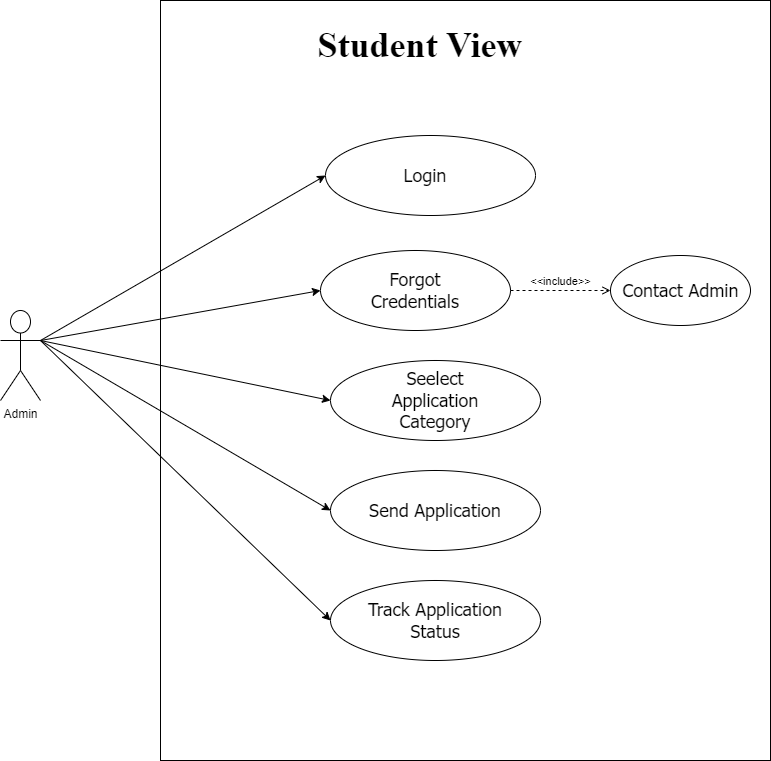

The diagram above was exported from draw.io. Its source (the exported page's mxGraphModel, read from the mxfile embedded in the PNG):
<mxGraphModel dx="299" dy="142" grid="1" gridSize="10" guides="1" tooltips="1" connect="1" arrows="1" fold="1" page="1" pageScale="1" pageWidth="850" pageHeight="1100" math="0" shadow="0">
  <root>
    <mxCell id="0" />
    <mxCell id="1" parent="0" />
    <mxCell id="gKYFlSOkvzc04gAxkFLl-1" value="" style="rounded=0;whiteSpace=wrap;html=1;" vertex="1" parent="1">
      <mxGeometry x="410" y="130" width="610" height="760" as="geometry" />
    </mxCell>
    <mxCell id="gKYFlSOkvzc04gAxkFLl-2" value="" style="group" vertex="1" connectable="0" parent="1">
      <mxGeometry x="575" y="265" width="210" height="80" as="geometry" />
    </mxCell>
    <mxCell id="gKYFlSOkvzc04gAxkFLl-3" value="" style="ellipse;whiteSpace=wrap;html=1;" vertex="1" parent="gKYFlSOkvzc04gAxkFLl-2">
      <mxGeometry width="210" height="80" as="geometry" />
    </mxCell>
    <mxCell id="gKYFlSOkvzc04gAxkFLl-4" value="&lt;font face=&quot;Tahoma&quot; style=&quot;font-size: 18px;&quot;&gt;Login&lt;/font&gt;" style="text;html=1;align=center;verticalAlign=middle;whiteSpace=wrap;rounded=0;" vertex="1" parent="gKYFlSOkvzc04gAxkFLl-2">
      <mxGeometry x="70" y="25" width="60" height="30" as="geometry" />
    </mxCell>
    <mxCell id="gKYFlSOkvzc04gAxkFLl-5" value="" style="group" vertex="1" connectable="0" parent="1">
      <mxGeometry x="580" y="490" width="210" height="80" as="geometry" />
    </mxCell>
    <mxCell id="gKYFlSOkvzc04gAxkFLl-6" value="" style="ellipse;whiteSpace=wrap;html=1;" vertex="1" parent="gKYFlSOkvzc04gAxkFLl-5">
      <mxGeometry width="210" height="80" as="geometry" />
    </mxCell>
    <mxCell id="gKYFlSOkvzc04gAxkFLl-7" value="&lt;font face=&quot;Tahoma&quot; style=&quot;font-size: 18px;&quot;&gt;Seelect Application Category&lt;/font&gt;" style="text;html=1;align=center;verticalAlign=middle;whiteSpace=wrap;rounded=0;" vertex="1" parent="gKYFlSOkvzc04gAxkFLl-5">
      <mxGeometry x="35" y="10" width="140" height="60" as="geometry" />
    </mxCell>
    <mxCell id="gKYFlSOkvzc04gAxkFLl-8" value="Admin" style="shape=umlActor;verticalLabelPosition=bottom;verticalAlign=top;html=1;outlineConnect=0;" vertex="1" parent="1">
      <mxGeometry x="250" y="440" width="40" height="90" as="geometry" />
    </mxCell>
    <mxCell id="gKYFlSOkvzc04gAxkFLl-9" value="" style="endArrow=classic;html=1;rounded=0;exitX=1;exitY=0.3333333333333333;exitDx=0;exitDy=0;exitPerimeter=0;entryX=0;entryY=0.5;entryDx=0;entryDy=0;" edge="1" parent="1" source="gKYFlSOkvzc04gAxkFLl-8" target="gKYFlSOkvzc04gAxkFLl-3">
      <mxGeometry width="50" height="50" relative="1" as="geometry">
        <mxPoint x="305" y="705" as="sourcePoint" />
        <mxPoint x="575" y="265" as="targetPoint" />
      </mxGeometry>
    </mxCell>
    <mxCell id="gKYFlSOkvzc04gAxkFLl-10" value="&lt;font face=&quot;Times New Roman&quot; style=&quot;font-size: 36px;&quot;&gt;&lt;b style=&quot;&quot;&gt;Student View&lt;/b&gt;&lt;/font&gt;" style="text;html=1;align=center;verticalAlign=middle;whiteSpace=wrap;rounded=0;" vertex="1" parent="1">
      <mxGeometry x="450" y="150" width="440" height="50" as="geometry" />
    </mxCell>
    <mxCell id="gKYFlSOkvzc04gAxkFLl-11" value="" style="endArrow=classic;html=1;rounded=0;exitX=1;exitY=0.3333333333333333;exitDx=0;exitDy=0;exitPerimeter=0;entryX=0;entryY=0.5;entryDx=0;entryDy=0;" edge="1" parent="1" source="gKYFlSOkvzc04gAxkFLl-8" target="gKYFlSOkvzc04gAxkFLl-14">
      <mxGeometry width="50" height="50" relative="1" as="geometry">
        <mxPoint x="305" y="355" as="sourcePoint" />
        <mxPoint x="575.0000000000055" y="485" as="targetPoint" />
      </mxGeometry>
    </mxCell>
    <mxCell id="gKYFlSOkvzc04gAxkFLl-12" value="" style="endArrow=classic;html=1;rounded=0;exitX=1;exitY=0.3333333333333333;exitDx=0;exitDy=0;exitPerimeter=0;entryX=0;entryY=0.5;entryDx=0;entryDy=0;" edge="1" parent="1" source="gKYFlSOkvzc04gAxkFLl-8" target="gKYFlSOkvzc04gAxkFLl-6">
      <mxGeometry width="50" height="50" relative="1" as="geometry">
        <mxPoint x="305" y="355" as="sourcePoint" />
        <mxPoint x="585" y="495" as="targetPoint" />
      </mxGeometry>
    </mxCell>
    <mxCell id="gKYFlSOkvzc04gAxkFLl-13" value="" style="group" vertex="1" connectable="0" parent="1">
      <mxGeometry x="580" y="600" width="210" height="80" as="geometry" />
    </mxCell>
    <mxCell id="gKYFlSOkvzc04gAxkFLl-14" value="" style="ellipse;whiteSpace=wrap;html=1;" vertex="1" parent="gKYFlSOkvzc04gAxkFLl-13">
      <mxGeometry width="210" height="80" as="geometry" />
    </mxCell>
    <mxCell id="gKYFlSOkvzc04gAxkFLl-15" value="&lt;font face=&quot;Tahoma&quot; style=&quot;font-size: 18px;&quot;&gt;Send Application&lt;/font&gt;" style="text;html=1;align=center;verticalAlign=middle;whiteSpace=wrap;rounded=0;" vertex="1" parent="gKYFlSOkvzc04gAxkFLl-13">
      <mxGeometry x="10" y="25" width="190" height="30" as="geometry" />
    </mxCell>
    <mxCell id="gKYFlSOkvzc04gAxkFLl-16" value="" style="group" vertex="1" connectable="0" parent="1">
      <mxGeometry x="580" y="710" width="210" height="80" as="geometry" />
    </mxCell>
    <mxCell id="gKYFlSOkvzc04gAxkFLl-17" value="" style="ellipse;whiteSpace=wrap;html=1;" vertex="1" parent="gKYFlSOkvzc04gAxkFLl-16">
      <mxGeometry width="210" height="80" as="geometry" />
    </mxCell>
    <mxCell id="gKYFlSOkvzc04gAxkFLl-18" value="&lt;font face=&quot;Tahoma&quot; style=&quot;font-size: 18px;&quot;&gt;Track Application Status&lt;/font&gt;" style="text;html=1;align=center;verticalAlign=middle;whiteSpace=wrap;rounded=0;" vertex="1" parent="gKYFlSOkvzc04gAxkFLl-16">
      <mxGeometry x="10" y="25" width="190" height="30" as="geometry" />
    </mxCell>
    <mxCell id="gKYFlSOkvzc04gAxkFLl-19" value="" style="endArrow=classic;html=1;rounded=0;exitX=1;exitY=0.3333333333333333;exitDx=0;exitDy=0;exitPerimeter=0;entryX=0;entryY=0.5;entryDx=0;entryDy=0;" edge="1" parent="1" source="gKYFlSOkvzc04gAxkFLl-8" target="gKYFlSOkvzc04gAxkFLl-17">
      <mxGeometry width="50" height="50" relative="1" as="geometry">
        <mxPoint x="305" y="355" as="sourcePoint" />
        <mxPoint x="590" y="490" as="targetPoint" />
      </mxGeometry>
    </mxCell>
    <mxCell id="gKYFlSOkvzc04gAxkFLl-20" value="" style="group" vertex="1" connectable="0" parent="1">
      <mxGeometry x="570" y="380" width="190" height="80" as="geometry" />
    </mxCell>
    <mxCell id="gKYFlSOkvzc04gAxkFLl-21" value="" style="ellipse;whiteSpace=wrap;html=1;" vertex="1" parent="gKYFlSOkvzc04gAxkFLl-20">
      <mxGeometry width="190" height="80" as="geometry" />
    </mxCell>
    <mxCell id="gKYFlSOkvzc04gAxkFLl-22" value="&lt;font face=&quot;Tahoma&quot; style=&quot;font-size: 18px;&quot;&gt;Forgot Credentials&lt;span style=&quot;white-space: pre;&quot;&gt;&#09;&lt;/span&gt;&lt;/font&gt;" style="text;html=1;align=center;verticalAlign=middle;whiteSpace=wrap;rounded=0;" vertex="1" parent="gKYFlSOkvzc04gAxkFLl-20">
      <mxGeometry x="9.047619047619047" y="25" width="171.9047619047619" height="30" as="geometry" />
    </mxCell>
    <mxCell id="gKYFlSOkvzc04gAxkFLl-23" value="&amp;lt;&amp;lt;include&amp;gt;&amp;gt;" style="html=1;verticalAlign=bottom;labelBackgroundColor=none;endArrow=open;endFill=0;dashed=1;rounded=0;exitX=1;exitY=0.5;exitDx=0;exitDy=0;entryX=0;entryY=0.5;entryDx=0;entryDy=0;" edge="1" parent="1" source="gKYFlSOkvzc04gAxkFLl-21" target="gKYFlSOkvzc04gAxkFLl-25">
      <mxGeometry width="160" relative="1" as="geometry">
        <mxPoint x="760" y="399.3800000000001" as="sourcePoint" />
        <mxPoint x="860" y="420" as="targetPoint" />
      </mxGeometry>
    </mxCell>
    <mxCell id="gKYFlSOkvzc04gAxkFLl-24" value="" style="group" vertex="1" connectable="0" parent="1">
      <mxGeometry x="860" y="385" width="140" height="70" as="geometry" />
    </mxCell>
    <mxCell id="gKYFlSOkvzc04gAxkFLl-25" value="" style="ellipse;whiteSpace=wrap;html=1;" vertex="1" parent="gKYFlSOkvzc04gAxkFLl-24">
      <mxGeometry width="140" height="70" as="geometry" />
    </mxCell>
    <mxCell id="gKYFlSOkvzc04gAxkFLl-26" value="&lt;font face=&quot;Tahoma&quot; style=&quot;font-size: 18px;&quot;&gt;Contact Admin&lt;/font&gt;" style="text;html=1;align=center;verticalAlign=middle;whiteSpace=wrap;rounded=0;" vertex="1" parent="gKYFlSOkvzc04gAxkFLl-24">
      <mxGeometry x="6.666666666666667" y="21.875" width="126.66666666666667" height="26.25" as="geometry" />
    </mxCell>
    <mxCell id="gKYFlSOkvzc04gAxkFLl-27" value="" style="endArrow=classic;html=1;rounded=0;exitX=1;exitY=0.3333333333333333;exitDx=0;exitDy=0;exitPerimeter=0;entryX=0;entryY=0.5;entryDx=0;entryDy=0;" edge="1" parent="1" source="gKYFlSOkvzc04gAxkFLl-8" target="gKYFlSOkvzc04gAxkFLl-21">
      <mxGeometry width="50" height="50" relative="1" as="geometry">
        <mxPoint x="305" y="355" as="sourcePoint" />
        <mxPoint x="590" y="500" as="targetPoint" />
      </mxGeometry>
    </mxCell>
  </root>
</mxGraphModel>